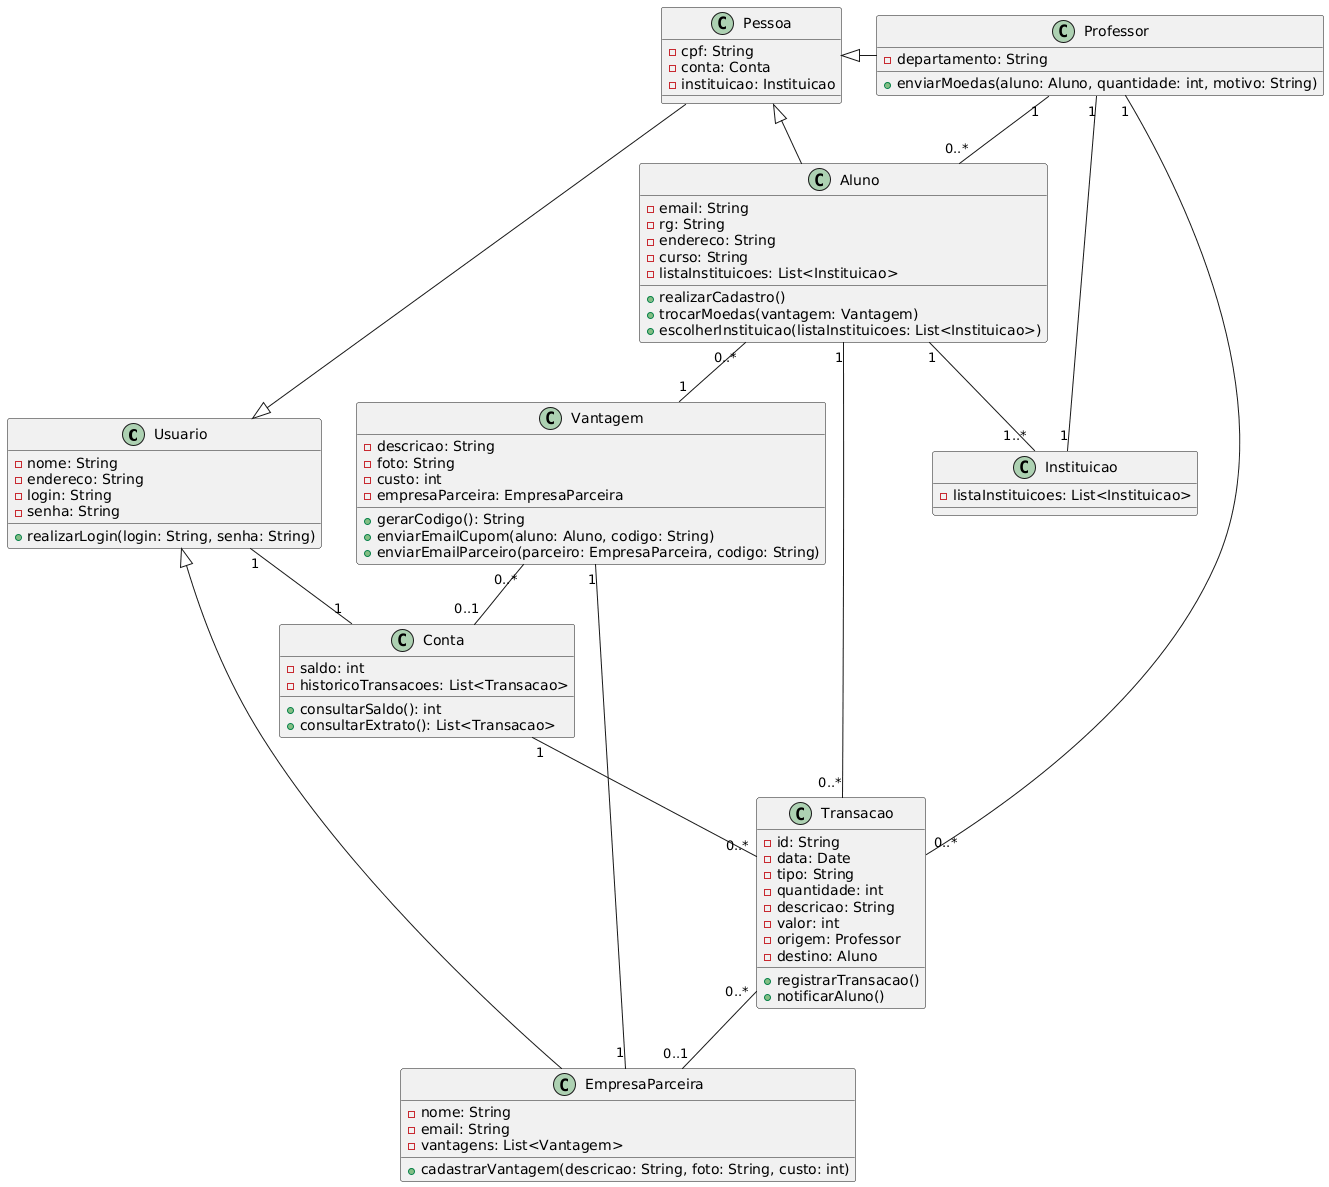

The diagram above was rendered by PlantUML. Its source (embedded in the PNG):
@startuml
class Usuario {
  - nome: String
  - endereco: String
  - login: String
  - senha: String
  + realizarLogin(login: String, senha: String)
}

class Pessoa {
  - cpf: String
  - conta: Conta
  - instituicao: Instituicao
}

class Aluno {
  - email: String
  - rg: String
  - endereco: String
  - curso: String
  - listaInstituicoes: List<Instituicao>
  + realizarCadastro()
  + trocarMoedas(vantagem: Vantagem)
  + escolherInstituicao(listaInstituicoes: List<Instituicao>)
}

class Professor {
  - departamento: String
  + enviarMoedas(aluno: Aluno, quantidade: int, motivo: String)
}

class Instituicao {
  - listaInstituicoes: List<Instituicao>
}

class EmpresaParceira {
  - nome: String
  - email: String
  - vantagens: List<Vantagem>
  + cadastrarVantagem(descricao: String, foto: String, custo: int)
}

class Vantagem {
  - descricao: String
  - foto: String
  - custo: int
  - empresaParceira: EmpresaParceira
  + gerarCodigo(): String
  + enviarEmailCupom(aluno: Aluno, codigo: String)
  + enviarEmailParceiro(parceiro: EmpresaParceira, codigo: String)
}

class Transacao {
  - id: String
  - data: Date
  - tipo: String
  - quantidade: int
  - descricao: String
  - valor: int
  - origem: Professor
  - destino: Aluno
  + registrarTransacao()
  + notificarAluno()
}

class Conta {
  - saldo: int
  - historicoTransacoes: List<Transacao>
  + consultarSaldo(): int
  + consultarExtrato(): List<Transacao>
}

Pessoa <|-left- Aluno
Pessoa <|-right- Professor
Usuario <|-up- Pessoa
Usuario <|-down- EmpresaParceira

Aluno "1" -- "1..*" Instituicao 
Professor "1" -- "1" Instituicao 
Usuario "1" -- "1" Conta 
Aluno "0..*" -- "1" Vantagem 
Conta "1" -down- "0..*" Transacao 
Professor "1" -- "0..*" Aluno 
Transacao "0..*" -- "1" Professor 
Transacao "0..*" -- "1" Aluno 
Transacao "0..*" -- "0..1" EmpresaParceira 
Vantagem "1" -- "1" EmpresaParceira
Vantagem "0..*" -- "0..1" Conta
@enduml